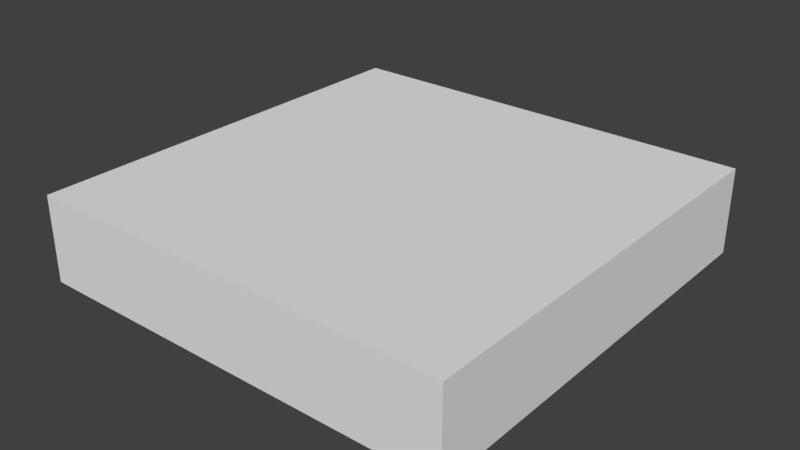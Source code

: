 # Source: A_Floor_1x1x0.blend  (saved by Blender 2.79.0; exported with 4.5.12 LTS)
import bpy
from mathutils import Matrix  # noqa: F401  (used for matrix-valued properties, if any)

bpy.ops.wm.read_factory_settings(use_empty=True)
scene = bpy.context.scene
scene.name = 'Scene'

# ---- collections
col_collection_1 = bpy.data.collections.new('Collection 1'); scene.collection.children.link(col_collection_1)

# ---- world
world_world = bpy.data.worlds.new('World'); scene.world = world_world
world_world.color = (0.05088, 0.05088, 0.05088)
world_world.use_sun_shadow = False
world_world.sun_shadow_jitter_overblur = 0.0
world_world.cycles.sampling_method = 'MANUAL'

# ---- meshes
me_cube = bpy.data.meshes.new('Cube')
me_cube.from_pydata([(1.0, 1.0, -0.2), (1.0, -1.788e-07, -0.2), (1.192e-07, -8.941e-08, -0.2), (3.874e-07, 1.0, -0.2), (1.0, 1.0, 0.0), (1.0, -4.47e-07, 0.0), (0.0, 0.0, 0.0), (2.384e-07, 1.0, 0.0)], [], [(0, 1, 2, 3), (4, 7, 6, 5), (0, 4, 5, 1), (1, 5, 6, 2), (2, 6, 7, 3), (4, 0, 3, 7)])
me_cube.use_remesh_preserve_volume = False
me_cube.use_remesh_preserve_attributes = False
me_cube.use_mirror_vertex_groups = False
me_cube.update()

# ---- objects
ob_floor_1x1x0 = bpy.data.objects.new('Floor_1x1x0', me_cube)

# ---- transforms, parenting, visibility, modifiers, constraints
ob_floor_1x1x0.location = (0.0, 0.0, 0.0)
ob_floor_1x1x0.lock_rotations_4d = False
ob_floor_1x1x0.empty_display_type = 'ARROWS'
ob_floor_1x1x0.lineart.crease_threshold = 0.0

# ---- collection membership
col_collection_1.objects.link(ob_floor_1x1x0)

# ---- scene / render settings (as saved in the file)
scene.frame_start = 1; scene.frame_end = 250; scene.frame_set(1)
scene.render.engine = 'BLENDER_EEVEE_NEXT'
scene.render.resolution_percentage = 50
scene.render.dither_intensity = 0.0
scene.cycles.use_denoising = False
scene.cycles.samples = 128
scene.cycles.sampling_pattern = 'TABULATED_SOBOL'
scene.cycles.use_adaptive_sampling = False
scene.cycles.use_light_tree = False
scene.cycles.blur_glossy = 0.0
scene.cycles.sample_clamp_indirect = 0.0
scene.view_settings.view_transform = 'Standard'
bpy.context.view_layer.update()

# ---- added for rendering (the .blend has no active camera and no usable light): camera, sun
cam_auto = bpy.data.cameras.new('AutoCamera')
cam_auto.lens = 50.0
cam_auto.sensor_width = 36.0
cam_auto.clip_end = 1000.0
ob_auto_camera = bpy.data.objects.new('AutoCamera', cam_auto)
scene.collection.objects.link(ob_auto_camera)
ob_auto_camera.location = (1.82149, -1.08578, 0.957188)
ob_auto_camera.rotation_euler = (1.09748, -7.21219e-08, 0.694738)
scene.camera = ob_auto_camera
light_auto_sun = bpy.data.lights.new('AutoSun', 'SUN')
light_auto_sun.energy = 3.0
light_auto_sun.angle = 0.0523599
ob_auto_sun = bpy.data.objects.new('AutoSun', light_auto_sun)
scene.collection.objects.link(ob_auto_sun)
ob_auto_sun.rotation_euler = (0.872665, 0.174533, 0.523599)
bpy.context.view_layer.update()
